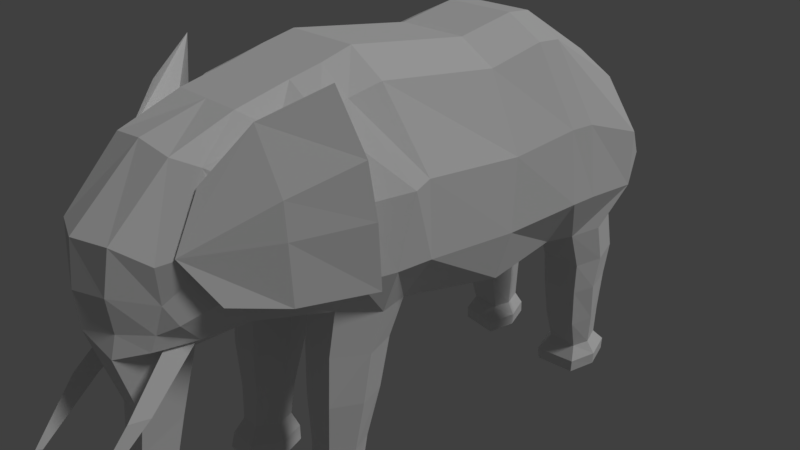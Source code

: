 # Source: Elephant_lowpoly_.blend  (saved by Blender 2.79.0; exported with 4.5.12 LTS)
import bpy
from mathutils import Matrix  # noqa: F401  (used for matrix-valued properties, if any)

bpy.ops.wm.read_factory_settings(use_empty=True)
scene = bpy.context.scene
scene.name = 'Scene'

# ---- collections
col_collection_1 = bpy.data.collections.new('Collection 1'); scene.collection.children.link(col_collection_1)

# ---- world
world_world = bpy.data.worlds.new('World'); scene.world = world_world
world_world.color = (0.05088, 0.05088, 0.05088)
world_world.use_sun_shadow = False
world_world.sun_shadow_jitter_overblur = 0.0
world_world.cycles.sampling_method = 'MANUAL'

# ---- cameras
cam_camera = bpy.data.cameras.new('Camera')
cam_camera.clip_end = 100.0
cam_camera.lens = 35.0
cam_camera.sensor_width = 32.0
cam_camera.sensor_height = 18.0
cam_camera.ortho_scale = 7.314
cam_camera.dof.focus_distance = 0.0
cam_camera.dof.aperture_fstop = 128.0

# ---- lights
light_lamp = bpy.data.lights.new('Lamp', 'SUN')
light_lamp.transmission_factor = 0.0
light_lamp.cutoff_distance = 30.0
light_lamp.angle = 0.1993
light_lamp.energy = 1.0
light_lamp.shadow_buffer_clip_start = 1.001
light_lamp.shadow_soft_size = 0.1
light_lamp.shadow_cascade_max_distance = 1000.0

# ---- meshes
me_plane = bpy.data.meshes.new('Plane')
me_plane.from_pydata([(0.8708, -2.405, 0.4422), (1.042, -0.6883, 2.674), (1.042, 1.028, 2.46), (1.042, 1.882, 2.615), (1.042, 3.471, 1.86), (1.111, 3.732, -0.2655), (0.6516, -3.254, 1.305), (0.8344, -2.031, 2.201), (1.223, 1.077, -0.2722), (1.0, 2.431, -0.3169), (1.308, 3.962, 0.7048), (0.7705, -2.512, 2.082), (1.042, -1.512, 2.471), (1.102, 3.885, -0.8318), (1.102, 3.066, -0.9085), (1.0, -1.386, 0.178), (0.5, 2.431, -0.3169), (0.5, 1.077, -0.2722), (0.4564, -3.593, 1.568), (0.5, 1.935, 2.879), (0.5092, 3.885, -0.8318), (0.2742, -2.299, 0.4098), (0.5092, 3.066, -0.9085), (0.5, -2.132, 2.568), (0.5, -1.458, 2.734), (0.5, -2.889, 2.281), (0.1983, 4.266, 0.9938), (0.5, 4.147, 0.655), (0.5, 3.525, 2.124), (0.5, -0.6346, 2.938), (0.5, 1.081, 2.723), (0.5, 3.774, -0.2655), (0.5, -0.3387, -0.0577), (0.5, -1.386, 0.07255), (1.0, -0.3387, -0.0577), (0.5282, -0.5432, -0.5319), (0.9718, -0.5432, -0.5319), (0.9718, -1.472, -0.4164), (0.5282, -1.472, -0.4164), (0.5532, -0.681, -1.218), (0.9474, -0.681, -1.218), (0.9721, -1.507, -1.115), (0.5532, -1.507, -1.115), (0.6001, -0.8653, -1.898), (0.9005, -0.8653, -1.898), (0.9201, -1.494, -1.82), (0.5854, -1.494, -1.82), (0.6109, -0.9495, -2.386), (0.8891, -0.9495, -2.386), (0.8891, -1.532, -2.313), (0.6109, -1.532, -2.313), (0.5432, -0.864, -2.854), (0.9568, -0.864, -2.854), (0.9568, -1.73, -2.746), (0.5432, -1.73, -2.746), (0.5541, -0.8587, -2.626), (0.5541, -1.679, -2.524), (0.9459, -1.679, -2.524), (0.9459, -0.8587, -2.626), (1.042, 2.24, 2.587), (0.5, 2.859, -0.3452), (0.5, 2.293, 2.85), (1.111, 2.859, -0.3452), (1.08, 3.823, -1.32), (0.5312, 3.823, -1.32), (1.08, 3.096, -1.39), (0.5312, 3.096, -1.39), (1.053, 3.801, -1.928), (0.558, 3.81, -1.928), (1.053, 3.172, -1.989), (0.558, 3.182, -1.989), (1.023, 3.828, -2.407), (0.5879, 3.828, -2.407), (1.023, 3.315, -2.459), (0.5879, 3.315, -2.459), (1.096, 3.993, -2.776), (0.5155, 3.931, -2.776), (1.096, 3.201, -2.853), (0.5155, 3.132, -2.853), (0.5073, 3.91, -2.585), (0.5073, 3.104, -2.662), (1.104, 3.989, -2.585), (1.104, 3.194, -2.662), (1.374, 3.726, 1.086), (0.2709, 4.24, 0.8354), (0.3776, -3.668, 1.017), (1.072, -2.163, 1.773), (1.464, -0.394, 1.627), (1.374, 1.187, 1.413), (1.374, 2.266, 1.478), (0.5929, -3.203, 0.8341), (0.9215, -2.429, 1.616), (1.374, -1.318, 1.574), (1.374, 2.673, 1.45), (0.3129, -2.989, -0.7731), (0.2014, -3.415, -0.6354), (0.2894, -3.102, -1.262), (0.1778, -3.475, -1.139), (0.2403, -3.37, -1.733), (0.1287, -3.64, -1.639), (0.2109, -3.676, -2.311), (0.09939, -3.893, -2.232), (0.2109, -3.779, -2.675), (0.09939, -3.996, -2.596), (0.1548, 4.455, -0.01626), (0.1796, 4.334, -0.1349), (0.09796, 4.498, -0.6675), (0.135, 4.377, -0.7861), (0.08308, 4.779, -0.8094), (0.1241, 4.599, -1.07), (0.3086, -3.599, 0.5492), (0.9499, -2.619, 0.8629), (0.5122, -3.269, 0.4825), (0.6896, -3.088, 0.5972), (1.369, 3.743, 0.2797), (1.388, 1.138, 0.417), (1.43, 2.373, 0.4198), (1.369, -1.343, 0.6825), (1.416, 2.815, 0.3915), (1.466, -0.3493, 0.6315), (0.2733, -3.66, 0.2548), (0.4845, -3.202, 0.265), (0.4266, -2.848, 0.1351), (0.6241, -2.904, 0.3031), (0.4667, -3.323, 0.2799), (0.6775, -2.872, 0.3374), (0.3794, -2.789, 0.08372), (0.6054, -3.751, -0.3113), (0.7077, -3.532, -0.2834), (0.5631, -3.491, -0.4065), (0.5706, -4.322, -1.031), (0.6003, -4.259, -1.023), (0.5583, -4.247, -1.058), (0.5218, -1.052, 2.835), (0.989, -1.106, 2.571), (1.17, -1.014, -0.4734), (0.3278, -1.014, -0.4734), (1.123, -1.099, -1.166), (0.3749, -1.099, -1.166), (1.05, -1.184, -1.858), (0.4644, -1.184, -1.858), (1.013, -1.245, -2.349), (0.4846, -1.245, -2.349), (1.141, -1.303, -2.799), (0.3562, -1.303, -2.799), (1.12, -1.274, -2.574), (0.3769, -1.274, -2.574), (1.504, -0.6293, 1.569), (1.226, -0.8693, 0.06169), (0.2742, -0.8693, 0.00829), (1.453, -0.8529, 0.6574), (0.7873, -1.679, -2.524), (0.7473, -1.303, -2.799), (0.7269, -0.681, -1.218), (0.7404, -1.386, 0.1243), (0.7846, -1.73, -2.746), (0.7365, -0.5432, -0.5319), (0.7164, -0.8653, -1.898), (0.79, -1.507, -1.115), (0.7444, -0.3387, -0.0577), (0.7709, -1.472, -0.4164), (0.6928, -0.9495, -2.386), (0.7593, -1.494, -1.82), (0.7314, -0.8587, -2.626), (0.7344, -0.864, -2.854), (0.7847, -1.684, -2.545), (0.7684, -1.532, -2.313), (1.233, 3.58, -2.624), (1.118, 3.547, -2.434), (1.244, 3.3, -0.3069), (1.231, 3.462, -0.8723), (1.161, 3.502, -1.956), (1.222, 3.591, -2.814), (1.199, 3.405, -1.36), (0.3897, 3.536, -2.813), (0.3674, 3.473, -0.293), (0.4122, 3.449, -1.356), (0.3778, 3.532, -2.621), (0.4935, 3.541, -2.435), (0.3805, 3.534, -0.8654), (0.4506, 3.507, -1.957), (0.8259, -1.868, 2.381), (0.671, -2.65, 2.161), (1.158, -2.057, 1.689), (0.9512, -2.539, 1.442), (1.305, -1.525, 2.892), (0.7187, -2.746, 2.012), (1.682, -1.292, 0.6927), (1.043, -2.784, 0.8373), (1.624, -1.405, 2.174), (0.7519, -3.083, 1.376), (1.698, -1.349, 1.517), (0.9332, -2.207, 2.575), (1.285, -2.177, 1.876), (1.363, -2.177, 0.7166), (1.333, -2.187, 1.449), (-0.8708, -2.405, 0.4422), (-1.042, -0.6883, 2.674), (-1.042, 1.028, 2.46), (-1.042, 1.882, 2.615), (-1.042, 3.471, 1.86), (-1.111, 3.732, -0.2655), (-0.6516, -3.254, 1.305), (-0.8344, -2.031, 2.201), (-1.223, 1.077, -0.2722), (-1.0, 2.431, -0.3169), (-1.308, 3.962, 0.7048), (-0.7705, -2.512, 2.082), (-1.042, -1.512, 2.471), (0.0, -2.132, 2.568), (0.0, -2.243, 0.3609), (0.0, -0.6346, 2.938), (0.0, 1.081, 2.723), (0.0, 1.077, -0.2722), (0.0, 1.935, 2.879), (0.0, 2.431, -0.3169), (-1.102, 3.885, -0.8318), (-1.102, 3.066, -0.9085), (0.0, 4.266, 0.9938), (0.0, 4.083, 0.655), (0.0, 3.525, 2.124), (0.0, 3.732, -0.2655), (0.0, -3.748, 1.568), (0.0, -3.651, 0.2609), (0.0, -2.703, 0.08094), (0.0, -2.913, 2.348), (0.0, -1.458, 2.734), (0.0, -1.386, 0.07255), (-1.0, -1.386, 0.178), (0.0, -0.3387, -0.0577), (-0.5, 2.431, -0.3169), (-0.5, 1.077, -0.2722), (-0.4564, -3.593, 1.568), (-0.5, 1.935, 2.879), (-0.5092, 3.885, -0.8318), (-0.2742, -2.299, 0.4098), (-0.5092, 3.066, -0.9085), (-0.5, -2.132, 2.568), (-0.5, -1.458, 2.734), (-0.5, -2.889, 2.281), (-0.1983, 4.266, 0.9938), (-0.5, 4.147, 0.655), (-0.5, 3.525, 2.124), (-0.5, -0.6346, 2.938), (-0.5, 1.081, 2.723), (-0.5, 3.774, -0.2655), (-0.5, -0.3387, -0.0577), (-0.5, -1.386, 0.07255), (-1.0, -0.3387, -0.0577), (-0.5282, -0.5432, -0.5319), (-0.9718, -0.5432, -0.5319), (-0.9718, -1.472, -0.4164), (-0.5282, -1.472, -0.4164), (-0.5532, -0.681, -1.218), (-0.9474, -0.681, -1.218), (-0.9721, -1.507, -1.115), (-0.5532, -1.507, -1.115), (-0.6001, -0.8653, -1.898), (-0.9005, -0.8653, -1.898), (-0.9201, -1.494, -1.82), (-0.5854, -1.494, -1.82), (-0.6109, -0.9495, -2.386), (-0.8891, -0.9495, -2.386), (-0.8891, -1.532, -2.313), (-0.6109, -1.532, -2.313), (-0.5432, -0.864, -2.854), (-0.9568, -0.864, -2.854), (-0.9568, -1.73, -2.746), (-0.5432, -1.73, -2.746), (-0.5541, -0.8587, -2.626), (-0.5541, -1.679, -2.524), (-0.9459, -1.679, -2.524), (-0.9459, -0.8587, -2.626), (-1.042, 2.24, 2.587), (0.0, 2.293, 2.85), (0.0, 2.899, -0.3452), (-0.5, 2.859, -0.3452), (-0.5, 2.293, 2.85), (-1.111, 2.859, -0.3452), (-1.08, 3.823, -1.32), (-0.5312, 3.823, -1.32), (-1.08, 3.096, -1.39), (-0.5312, 3.096, -1.39), (-1.053, 3.801, -1.928), (-0.558, 3.81, -1.928), (-1.053, 3.172, -1.989), (-0.558, 3.182, -1.989), (-1.023, 3.828, -2.407), (-0.5879, 3.828, -2.407), (-1.023, 3.315, -2.459), (-0.5879, 3.315, -2.459), (-1.096, 3.993, -2.776), (-0.5155, 3.931, -2.776), (-1.096, 3.201, -2.853), (-0.5155, 3.132, -2.853), (-0.5073, 3.91, -2.585), (-0.5073, 3.104, -2.662), (-1.104, 3.989, -2.585), (-1.104, 3.194, -2.662), (-1.374, 3.726, 1.086), (0.0, 4.11, 0.8413), (0.0, -3.817, 1.017), (-0.2709, 4.24, 0.8354), (-0.3776, -3.668, 1.017), (-1.072, -2.163, 1.773), (-1.464, -0.394, 1.627), (-1.374, 1.187, 1.413), (-1.374, 2.266, 1.478), (-0.5929, -3.203, 0.8341), (-0.9215, -2.429, 1.616), (-1.374, -1.318, 1.574), (-1.374, 2.673, 1.45), (0.0, -3.405, -0.6292), (0.0, -2.916, -0.7669), (-0.3129, -2.989, -0.7731), (-0.2014, -3.415, -0.6354), (0.0, -3.465, -1.132), (0.0, -3.028, -1.255), (-0.2894, -3.102, -1.262), (-0.1778, -3.475, -1.139), (0.0, -3.631, -1.633), (0.0, -3.296, -1.727), (-0.2403, -3.37, -1.733), (-0.1287, -3.64, -1.639), (0.0, -3.884, -2.226), (0.0, -3.603, -2.305), (-0.2109, -3.676, -2.311), (-0.09939, -3.893, -2.232), (0.0, -3.986, -2.59), (0.0, -3.705, -2.669), (-0.2109, -3.779, -2.675), (-0.09939, -3.996, -2.596), (0.0, 4.334, -0.1349), (0.0, 4.455, -0.01626), (-0.1548, 4.455, -0.01626), (-0.1796, 4.334, -0.1349), (0.0, 4.377, -0.7861), (0.0, 4.498, -0.6675), (-0.09796, 4.498, -0.6675), (-0.135, 4.377, -0.7861), (0.0, 4.512, -1.07), (0.0, 4.779, -0.8094), (-0.08308, 4.779, -0.8094), (-0.1241, 4.599, -1.07), (0.0, -3.793, 0.5492), (-0.3086, -3.599, 0.5492), (-0.9499, -2.619, 0.8629), (-0.5122, -3.269, 0.4825), (-0.6896, -3.088, 0.5972), (-1.369, 3.743, 0.2797), (-1.388, 1.138, 0.417), (-1.43, 2.373, 0.4198), (-1.369, -1.343, 0.6825), (-1.416, 2.815, 0.3915), (-1.466, -0.3493, 0.6315), (-0.2733, -3.66, 0.2548), (-0.4845, -3.202, 0.265), (-0.4266, -2.848, 0.1351), (-0.6241, -2.904, 0.3031), (-0.4667, -3.323, 0.2799), (-0.6775, -2.872, 0.3374), (-0.3794, -2.789, 0.08372), (-0.6054, -3.751, -0.3113), (-0.7077, -3.532, -0.2834), (-0.5631, -3.491, -0.4065), (-0.5706, -4.322, -1.031), (-0.6003, -4.259, -1.023), (-0.5583, -4.247, -1.058), (0.0, -1.052, 2.835), (-0.5218, -1.052, 2.835), (-0.989, -1.106, 2.571), (0.0, -0.8693, 0.00829), (-1.17, -1.014, -0.4734), (-0.3278, -1.014, -0.4734), (-1.123, -1.099, -1.166), (-0.3749, -1.099, -1.166), (-1.05, -1.184, -1.858), (-0.4644, -1.184, -1.858), (-1.013, -1.245, -2.349), (-0.4846, -1.245, -2.349), (-1.141, -1.303, -2.799), (-0.3562, -1.303, -2.799), (-1.12, -1.274, -2.574), (-0.3769, -1.274, -2.574), (-1.504, -0.6293, 1.569), (-1.226, -0.8693, 0.06169), (-0.2742, -0.8693, 0.00829), (-1.453, -0.8529, 0.6574), (-0.7873, -1.679, -2.524), (-0.7473, -1.303, -2.799), (-0.7269, -0.681, -1.218), (-0.7404, -1.386, 0.1243), (-0.7846, -1.73, -2.746), (-0.7365, -0.5432, -0.5319), (-0.7164, -0.8653, -1.898), (-0.79, -1.507, -1.115), (-0.7444, -0.3387, -0.0577), (-0.7709, -1.472, -0.4164), (-0.6928, -0.9495, -2.386), (-0.7593, -1.494, -1.82), (-0.7314, -0.8587, -2.626), (-0.7344, -0.864, -2.854), (-0.7847, -1.684, -2.545), (-0.7684, -1.532, -2.313), (-1.233, 3.58, -2.624), (-1.118, 3.547, -2.434), (-1.244, 3.3, -0.3069), (-1.231, 3.462, -0.8723), (-1.161, 3.502, -1.956), (-1.222, 3.591, -2.814), (-1.199, 3.405, -1.36), (-0.3897, 3.536, -2.813), (-0.3674, 3.473, -0.293), (-0.4122, 3.449, -1.356), (-0.3778, 3.532, -2.621), (-0.4935, 3.541, -2.435), (-0.3805, 3.534, -0.8654), (-0.4506, 3.507, -1.957), (-0.8259, -1.868, 2.381), (-0.671, -2.65, 2.161), (-1.158, -2.057, 1.689), (-0.9512, -2.539, 1.442), (-1.305, -1.525, 2.892), (-0.7187, -2.746, 2.012), (-1.682, -1.292, 0.6927), (-1.043, -2.784, 0.8373), (-1.624, -1.405, 2.174), (-0.7519, -3.083, 1.376), (-1.698, -1.349, 1.517), (-0.9332, -2.207, 2.575), (-1.285, -2.177, 1.876), (-1.363, -2.177, 0.7166), (-1.333, -2.187, 1.449)], [], [(150, 148, 34, 119), (119, 34, 8, 115), (115, 8, 9, 116), (28, 220, 274, 61), (83, 114, 5, 10), (184, 182, 6, 90), (91, 86, 187, 194, 188), (111, 0, 15, 117), (16, 17, 213, 215), (85, 18, 222, 301), (31, 175, 60, 275, 221), (21, 126, 224, 210), (60, 16, 215, 275), (23, 24, 226, 209), (18, 25, 225, 222), (84, 27, 219, 300), (120, 223, 312, 95), (29, 30, 212, 211), (25, 23, 209, 225), (27, 31, 221, 219), (17, 32, 229, 213), (133, 29, 211, 368), (28, 26, 218, 220), (30, 19, 214, 212), (33, 21, 210, 227), (31, 5, 13, 20), (149, 33, 227, 371), (59, 4, 28, 61), (15, 0, 21, 154), (2, 3, 19, 30), (4, 10, 26, 28), (134, 1, 29, 133), (8, 34, 159), (10, 5, 31, 27), (182, 181, 23, 25), (1, 2, 30, 29), (22, 179, 176, 66), (10, 27, 84), (6, 182, 25, 18), (181, 12, 24, 23), (62, 9, 16, 60), (0, 125, 126, 21), (5, 169, 170, 13), (90, 6, 18, 85), (9, 8, 17, 16), (15, 154, 160, 37), (136, 35, 39, 138), (32, 159, 156, 35), (149, 32, 35, 136), (148, 15, 37, 135), (137, 41, 45, 139), (135, 37, 41, 137), (37, 160, 158, 41), (35, 156, 153, 39), (45, 162, 166, 49), (41, 158, 162, 45), (39, 153, 157, 43), (138, 39, 43, 140), (146, 55, 51, 144), (43, 157, 161, 47), (140, 43, 47, 142), (139, 45, 49, 141), (143, 53, 155, 152), (145, 57, 53, 143), (57, 151, 165, 155, 53), (55, 163, 164, 51), (47, 161, 163, 55), (49, 166, 151, 57), (141, 49, 57, 145), (142, 47, 55, 146), (3, 59, 61, 19), (60, 175, 179, 22), (62, 60, 22, 14), (19, 61, 274, 214), (116, 9, 62, 118), (83, 4, 59, 93), (66, 176, 180, 70), (13, 170, 173, 63), (14, 22, 66, 65), (20, 13, 63, 64), (68, 67, 71, 72), (64, 63, 67, 68), (63, 173, 171, 67), (65, 66, 70, 69), (80, 177, 174, 78), (67, 171, 168, 71), (69, 70, 74, 73), (70, 180, 178, 74), (75, 172, 174, 76), (79, 81, 75, 76), (81, 167, 172, 75), (82, 80, 78, 77), (73, 74, 80, 82), (71, 168, 167, 81), (72, 71, 81, 79), (74, 178, 177, 80), (114, 83, 93, 118), (3, 89, 93, 59), (112, 90, 85, 110), (10, 84, 26), (84, 300, 332, 105), (110, 85, 301, 344), (181, 183, 92, 12), (111, 183, 184, 113), (113, 184, 90, 112), (4, 83, 10), (2, 88, 89, 3), (1, 87, 88, 2), (134, 147, 87, 1), (95, 312, 316, 97), (224, 126, 94, 313), (126, 120, 95, 94), (96, 97, 99, 98), (94, 95, 97, 96), (313, 94, 96, 317), (98, 99, 101, 100), (317, 96, 98, 321), (97, 316, 320, 99), (101, 324, 328, 103), (321, 98, 100, 325), (99, 320, 324, 101), (102, 103, 328, 329), (100, 101, 103, 102), (325, 100, 102, 329), (333, 104, 106, 337), (26, 84, 105, 104), (218, 26, 104, 333), (107, 336, 340, 109), (104, 105, 107, 106), (105, 332, 336, 107), (108, 109, 340, 341), (337, 106, 108, 341), (106, 107, 109, 108), (125, 113, 112, 124), (0, 111, 113, 125), (120, 110, 344, 223), (124, 112, 110, 120), (5, 114, 118, 62, 169), (89, 116, 118, 93), (183, 111, 117, 92), (88, 115, 116, 89), (87, 119, 115, 88), (147, 150, 119, 87), (121, 122, 129, 127), (124, 120, 126), (121, 123, 125, 124), (123, 122, 126, 125), (122, 121, 124, 126), (127, 129, 132, 130), (122, 123, 128, 129), (123, 121, 127, 128), (131, 130, 132), (129, 128, 131, 132), (128, 127, 130, 131), (92, 117, 150, 147), (12, 92, 147, 134), (50, 142, 146, 56), (48, 141, 145, 58), (58, 145, 143, 52), (52, 143, 152, 164), (44, 139, 141, 48), (46, 140, 142, 50), (56, 146, 144, 54), (42, 138, 140, 46), (36, 135, 137, 40), (40, 137, 139, 44), (34, 148, 135, 36), (33, 149, 136, 38), (38, 136, 138, 42), (12, 134, 133, 24), (32, 149, 371, 229), (24, 133, 368, 226), (117, 15, 148, 150), (160, 154, 33, 38), (156, 159, 34, 36), (153, 156, 36, 40), (162, 158, 42, 46), (161, 157, 44, 48), (164, 163, 58, 52), (164, 152, 144, 51), (158, 160, 38, 42), (157, 153, 40, 44), (152, 155, 54, 144), (155, 165, 151, 56, 54), (163, 161, 48, 58), (151, 166, 50, 56), (166, 162, 46, 50), (159, 32, 17, 8), (154, 21, 33), (171, 173, 65, 69), (170, 169, 62, 14), (172, 167, 82, 77), (167, 168, 73, 82), (173, 170, 14, 65), (168, 171, 69, 73), (174, 172, 77, 78), (180, 176, 64, 68), (178, 180, 68, 72), (174, 177, 79, 76), (176, 179, 20, 64), (179, 175, 31, 20), (177, 178, 72, 79), (11, 7, 181, 182), (7, 86, 183, 181), (91, 11, 182, 184), (86, 91, 184, 183), (187, 191, 195, 194), (86, 7, 185, 189, 191, 187), (11, 91, 188, 190, 186), (7, 11, 186, 192, 185), (190, 193, 192, 186), (190, 195, 193), (193, 195, 191, 189), (194, 195, 190, 188), (192, 193, 189, 185), (387, 354, 248, 385), (354, 350, 204, 248), (350, 351, 205, 204), (242, 277, 274, 220), (299, 206, 201, 349), (421, 308, 202, 419), (309, 425, 431, 424, 304), (346, 352, 228, 196), (230, 215, 213, 231), (303, 301, 222, 232), (245, 221, 275, 276, 412), (235, 210, 224, 361), (276, 275, 215, 230), (237, 209, 226, 238), (232, 222, 225, 239), (302, 300, 219, 241), (355, 315, 312, 223), (243, 211, 212, 244), (239, 225, 209, 237), (241, 219, 221, 245), (231, 213, 229, 246), (369, 368, 211, 243), (242, 220, 218, 240), (244, 212, 214, 233), (247, 227, 210, 235), (245, 234, 216, 201), (386, 371, 227, 247), (273, 277, 242, 200), (228, 391, 235, 196), (198, 244, 233, 199), (200, 242, 240, 206), (370, 369, 243, 197), (204, 396, 248), (206, 241, 245, 201), (419, 239, 237, 418), (197, 243, 244, 198), (236, 282, 413, 416), (206, 302, 241), (202, 232, 239, 419), (418, 237, 238, 208), (278, 276, 230, 205), (196, 235, 361, 360), (201, 216, 407, 406), (308, 303, 232, 202), (205, 230, 231, 204), (228, 251, 397, 391), (373, 375, 253, 249), (246, 249, 393, 396), (386, 373, 249, 246), (385, 372, 251, 228), (374, 376, 259, 255), (372, 374, 255, 251), (251, 255, 395, 397), (249, 253, 390, 393), (259, 263, 403, 399), (255, 259, 399, 395), (253, 257, 394, 390), (375, 377, 257, 253), (383, 381, 265, 269), (257, 261, 398, 394), (377, 379, 261, 257), (376, 378, 263, 259), (380, 389, 392, 267), (382, 380, 267, 271), (271, 267, 392, 402, 388), (269, 265, 401, 400), (261, 269, 400, 398), (263, 271, 388, 403), (378, 382, 271, 263), (379, 383, 269, 261), (199, 233, 277, 273), (276, 236, 416, 412), (278, 217, 236, 276), (233, 214, 274, 277), (351, 353, 278, 205), (299, 311, 273, 200), (282, 286, 417, 413), (216, 279, 410, 407), (217, 281, 282, 236), (234, 280, 279, 216), (284, 288, 287, 283), (280, 284, 283, 279), (279, 283, 408, 410), (281, 285, 286, 282), (296, 294, 411, 414), (283, 287, 405, 408), (285, 289, 290, 286), (286, 290, 415, 417), (291, 292, 411, 409), (295, 292, 291, 297), (297, 291, 409, 404), (298, 293, 294, 296), (289, 298, 296, 290), (287, 297, 404, 405), (288, 295, 297, 287), (290, 296, 414, 415), (349, 353, 311, 299), (199, 273, 311, 307), (347, 345, 303, 308), (206, 240, 302), (302, 335, 332, 300), (345, 344, 301, 303), (418, 208, 310, 420), (346, 348, 421, 420), (348, 347, 308, 421), (200, 206, 299), (198, 199, 307, 306), (197, 198, 306, 305), (370, 197, 305, 384), (315, 319, 316, 312), (224, 313, 314, 361), (361, 314, 315, 355), (318, 322, 323, 319), (314, 318, 319, 315), (313, 317, 318, 314), (322, 326, 327, 323), (317, 321, 322, 318), (319, 323, 320, 316), (327, 331, 328, 324), (321, 325, 326, 322), (323, 327, 324, 320), (330, 329, 328, 331), (326, 330, 331, 327), (325, 329, 330, 326), (333, 337, 338, 334), (240, 334, 335, 302), (218, 333, 334, 240), (339, 343, 340, 336), (334, 338, 339, 335), (335, 339, 336, 332), (342, 341, 340, 343), (337, 341, 342, 338), (338, 342, 343, 339), (360, 359, 347, 348), (196, 360, 348, 346), (355, 223, 344, 345), (359, 355, 345, 347), (201, 406, 278, 353, 349), (307, 311, 353, 351), (420, 310, 352, 346), (306, 307, 351, 350), (305, 306, 350, 354), (384, 305, 354, 387), (356, 362, 364, 357), (359, 361, 355), (356, 359, 360, 358), (358, 360, 361, 357), (357, 361, 359, 356), (362, 365, 367, 364), (357, 364, 363, 358), (358, 363, 362, 356), (366, 367, 365), (364, 367, 366, 363), (363, 366, 365, 362), (310, 384, 387, 352), (208, 370, 384, 310), (264, 270, 383, 379), (262, 272, 382, 378), (272, 266, 380, 382), (266, 401, 389, 380), (258, 262, 378, 376), (260, 264, 379, 377), (270, 268, 381, 383), (256, 260, 377, 375), (250, 254, 374, 372), (254, 258, 376, 374), (248, 250, 372, 385), (247, 252, 373, 386), (252, 256, 375, 373), (208, 238, 369, 370), (246, 229, 371, 386), (238, 226, 368, 369), (352, 387, 385, 228), (397, 252, 247, 391), (393, 250, 248, 396), (390, 254, 250, 393), (399, 260, 256, 395), (398, 262, 258, 394), (401, 266, 272, 400), (401, 265, 381, 389), (395, 256, 252, 397), (394, 258, 254, 390), (389, 381, 268, 392), (392, 268, 270, 388, 402), (400, 272, 262, 398), (388, 270, 264, 403), (403, 264, 260, 399), (396, 204, 231, 246), (391, 247, 235), (408, 285, 281, 410), (407, 217, 278, 406), (409, 293, 298, 404), (404, 298, 289, 405), (410, 281, 217, 407), (405, 289, 285, 408), (411, 294, 293, 409), (417, 284, 280, 413), (415, 288, 284, 417), (411, 292, 295, 414), (413, 280, 234, 416), (416, 234, 245, 412), (414, 295, 288, 415), (207, 419, 418, 203), (203, 418, 420, 304), (309, 421, 419, 207), (304, 420, 421, 309), (424, 431, 432, 428), (304, 424, 428, 426, 422, 203), (207, 423, 427, 425, 309), (203, 422, 429, 423, 207), (427, 423, 429, 430), (427, 430, 432), (430, 426, 428, 432), (431, 425, 427, 432), (429, 422, 426, 430)])
me_plane.use_remesh_preserve_volume = False
me_plane.use_remesh_preserve_attributes = False
me_plane.use_mirror_vertex_groups = False
me_plane.update()

# ---- objects
ob_lamp = bpy.data.objects.new('Lamp', light_lamp)
ob_camera = bpy.data.objects.new('Camera', cam_camera)
ob_plane = bpy.data.objects.new('Plane', me_plane)

# ---- transforms, parenting, visibility, modifiers, constraints
ob_lamp.location = (9.082, 1.005, 12.52)
ob_lamp.rotation_euler = (0.6503, 0.05522, 1.866)
ob_lamp.lock_rotations_4d = False
ob_lamp.empty_display_type = 'ARROWS'
ob_lamp.color = (0.0, 0.0, 0.0, 0.0)
ob_lamp.lineart.crease_threshold = 0.0
ob_camera.location = (7.481, -6.508, 5.344)
ob_camera.rotation_euler = (1.109, 0.0, 0.8149)
ob_camera.lock_rotations_4d = False
ob_camera.empty_display_type = 'ARROWS'
ob_camera.color = (0.0, 0.0, 0.0, 0.0)
ob_camera.display_type = 'WIRE'
ob_camera.lineart.crease_threshold = 0.0
ob_plane.location = (0.0, 0.0, 0.0)
ob_plane.lineart.crease_threshold = 0.0

# ---- collection membership
col_collection_1.objects.link(ob_lamp)
col_collection_1.objects.link(ob_camera)
col_collection_1.objects.link(ob_plane)

# ---- scene / render settings (as saved in the file)
scene.camera = ob_camera
scene.frame_start = 1; scene.frame_end = 250; scene.frame_set(74)
scene.render.engine = 'BLENDER_EEVEE_NEXT'
scene.render.resolution_percentage = 50
scene.render.dither_intensity = 0.0
scene.cycles.use_denoising = False
scene.cycles.samples = 128
scene.cycles.sampling_pattern = 'TABULATED_SOBOL'
scene.cycles.use_adaptive_sampling = False
scene.cycles.use_light_tree = False
scene.cycles.blur_glossy = 0.0
scene.cycles.sample_clamp_indirect = 0.0
scene.view_settings.view_transform = 'Standard'
bpy.context.view_layer.update()

